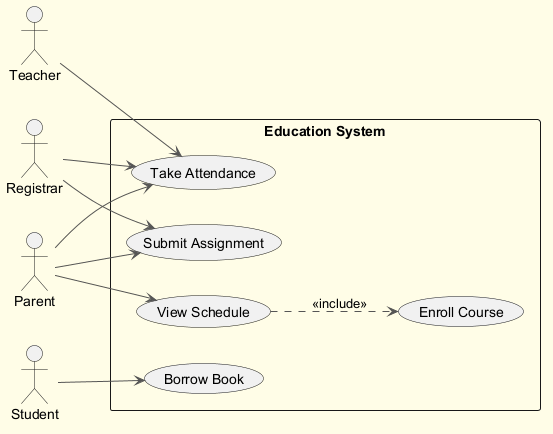

The diagram above was rendered by PlantUML. Its source (embedded in the PNG):
@startuml
skinparam backgroundColor #FFFDE7
skinparam classBackgroundColor #FFF9C4
skinparam classBorderColor #F57F17
skinparam ArrowColor #555555
left to right direction
actor "Teacher" as Teacher
actor "Parent" as Parent
actor "Student" as Student
actor "Registrar" as Registrar
rectangle "Education System" {
  usecase "Take Attendance" as UC_TakeAttendance
  usecase "View Schedule" as UC_ViewSchedule
  usecase "Borrow Book" as UC_BorrowBook
  usecase "Submit Assignment" as UC_SubmitAssignment
  usecase "Enroll Course" as UC_EnrollCourse
}
Teacher --> UC_TakeAttendance
Parent --> UC_SubmitAssignment
Parent --> UC_ViewSchedule
Parent --> UC_TakeAttendance
Student --> UC_BorrowBook
Registrar --> UC_SubmitAssignment
Registrar --> UC_TakeAttendance
UC_ViewSchedule ..> UC_EnrollCourse : <<include>>
@enduml